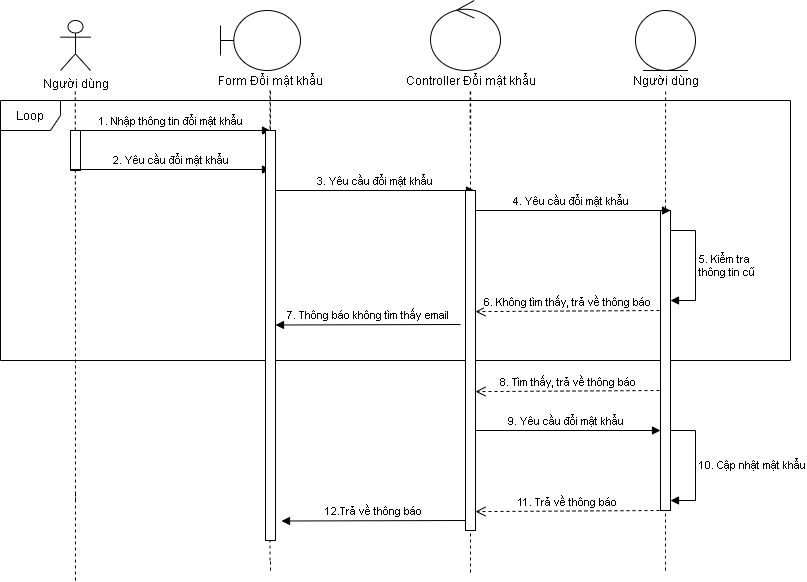

The diagram above was exported from draw.io. Its source (the exported page's mxGraphModel, read from the mxfile embedded in the PNG):
<mxGraphModel dx="868" dy="432" grid="1" gridSize="10" guides="1" tooltips="1" connect="1" arrows="1" fold="1" page="1" pageScale="1" pageWidth="827" pageHeight="1169" math="0" shadow="0">
  <root>
    <mxCell id="0" />
    <mxCell id="1" parent="0" />
    <mxCell id="5c9FKMUlmVbb-fJCRecw-40" value="Loop" style="shape=umlFrame;whiteSpace=wrap;html=1;" parent="1" vertex="1">
      <mxGeometry x="40" y="130" width="790" height="260" as="geometry" />
    </mxCell>
    <mxCell id="5c9FKMUlmVbb-fJCRecw-1" value="Người dùng" style="shape=umlActor;verticalLabelPosition=bottom;verticalAlign=top;html=1;" parent="1" vertex="1">
      <mxGeometry x="100" y="50" width="30" height="50" as="geometry" />
    </mxCell>
    <mxCell id="5c9FKMUlmVbb-fJCRecw-2" value="" style="shape=umlBoundary;whiteSpace=wrap;html=1;" parent="1" vertex="1">
      <mxGeometry x="260" y="40" width="80" height="60" as="geometry" />
    </mxCell>
    <mxCell id="5c9FKMUlmVbb-fJCRecw-3" value="" style="ellipse;shape=umlControl;whiteSpace=wrap;html=1;" parent="1" vertex="1">
      <mxGeometry x="470" y="30" width="70" height="70" as="geometry" />
    </mxCell>
    <mxCell id="5c9FKMUlmVbb-fJCRecw-4" value="Form Đổi mật khẩu" style="text;html=1;align=center;verticalAlign=middle;resizable=0;points=[];autosize=1;" parent="1" vertex="1">
      <mxGeometry x="250" y="100" width="120" height="20" as="geometry" />
    </mxCell>
    <mxCell id="5c9FKMUlmVbb-fJCRecw-5" value="Controller Đổi mật khẩu" style="text;html=1;align=center;verticalAlign=middle;resizable=0;points=[];autosize=1;" parent="1" vertex="1">
      <mxGeometry x="435" y="100" width="150" height="20" as="geometry" />
    </mxCell>
    <mxCell id="5c9FKMUlmVbb-fJCRecw-6" value="" style="endArrow=none;dashed=1;html=1;" parent="1" edge="1">
      <mxGeometry width="50" height="50" relative="1" as="geometry">
        <mxPoint x="115" y="280" as="sourcePoint" />
        <mxPoint x="114.75999999999999" y="120" as="targetPoint" />
      </mxGeometry>
    </mxCell>
    <mxCell id="5c9FKMUlmVbb-fJCRecw-7" value="" style="endArrow=none;dashed=1;html=1;" parent="1" edge="1">
      <mxGeometry width="50" height="50" relative="1" as="geometry">
        <mxPoint x="309.5" y="590" as="sourcePoint" />
        <mxPoint x="309.5" y="120" as="targetPoint" />
      </mxGeometry>
    </mxCell>
    <mxCell id="5c9FKMUlmVbb-fJCRecw-8" value="" style="endArrow=none;dashed=1;html=1;" parent="1" edge="1">
      <mxGeometry width="50" height="50" relative="1" as="geometry">
        <mxPoint x="509.6700000000001" y="160" as="sourcePoint" />
        <mxPoint x="509.6700000000001" y="120" as="targetPoint" />
      </mxGeometry>
    </mxCell>
    <mxCell id="5c9FKMUlmVbb-fJCRecw-9" value="" style="endArrow=none;dashed=1;html=1;" parent="1" edge="1">
      <mxGeometry width="50" height="50" relative="1" as="geometry">
        <mxPoint x="510.1700000000001" y="160" as="sourcePoint" />
        <mxPoint x="510.1700000000001" y="120" as="targetPoint" />
      </mxGeometry>
    </mxCell>
    <mxCell id="5c9FKMUlmVbb-fJCRecw-10" value="" style="endArrow=none;dashed=1;html=1;" parent="1" source="5c9FKMUlmVbb-fJCRecw-36" edge="1">
      <mxGeometry width="50" height="50" relative="1" as="geometry">
        <mxPoint x="310" y="210" as="sourcePoint" />
        <mxPoint x="310" y="120" as="targetPoint" />
      </mxGeometry>
    </mxCell>
    <mxCell id="5c9FKMUlmVbb-fJCRecw-11" value="" style="ellipse;shape=umlEntity;whiteSpace=wrap;html=1;" parent="1" vertex="1">
      <mxGeometry x="675" y="40" width="60" height="60" as="geometry" />
    </mxCell>
    <mxCell id="5c9FKMUlmVbb-fJCRecw-12" value="Người dùng" style="text;html=1;align=center;verticalAlign=middle;resizable=0;points=[];autosize=1;" parent="1" vertex="1">
      <mxGeometry x="665" y="100" width="80" height="20" as="geometry" />
    </mxCell>
    <mxCell id="5c9FKMUlmVbb-fJCRecw-13" value="" style="endArrow=none;dashed=1;html=1;" parent="1" edge="1">
      <mxGeometry width="50" height="50" relative="1" as="geometry">
        <mxPoint x="705.0900000000001" y="160" as="sourcePoint" />
        <mxPoint x="705.0900000000001" y="120" as="targetPoint" />
      </mxGeometry>
    </mxCell>
    <mxCell id="5c9FKMUlmVbb-fJCRecw-14" value="" style="endArrow=none;dashed=1;html=1;" parent="1" source="5c9FKMUlmVbb-fJCRecw-29" edge="1">
      <mxGeometry width="50" height="50" relative="1" as="geometry">
        <mxPoint x="510" y="602" as="sourcePoint" />
        <mxPoint x="510" y="160" as="targetPoint" />
      </mxGeometry>
    </mxCell>
    <mxCell id="5c9FKMUlmVbb-fJCRecw-15" value="" style="endArrow=none;dashed=1;html=1;" parent="1" edge="1">
      <mxGeometry width="50" height="50" relative="1" as="geometry">
        <mxPoint x="705" y="280" as="sourcePoint" />
        <mxPoint x="705" y="160" as="targetPoint" />
        <Array as="points" />
      </mxGeometry>
    </mxCell>
    <mxCell id="5c9FKMUlmVbb-fJCRecw-16" value="" style="endArrow=none;dashed=1;html=1;" parent="1" edge="1">
      <mxGeometry width="50" height="50" relative="1" as="geometry">
        <mxPoint x="310" y="240" as="sourcePoint" />
        <mxPoint x="310" y="200" as="targetPoint" />
      </mxGeometry>
    </mxCell>
    <mxCell id="5c9FKMUlmVbb-fJCRecw-17" value="1. Nhập thông tin đổi mật khẩu" style="html=1;verticalAlign=bottom;endArrow=block;" parent="1" edge="1">
      <mxGeometry width="80" relative="1" as="geometry">
        <mxPoint x="110" y="160" as="sourcePoint" />
        <mxPoint x="310" y="160" as="targetPoint" />
      </mxGeometry>
    </mxCell>
    <mxCell id="5c9FKMUlmVbb-fJCRecw-18" value="" style="html=1;points=[];perimeter=orthogonalPerimeter;" parent="1" vertex="1">
      <mxGeometry x="110" y="160" width="10" height="40" as="geometry" />
    </mxCell>
    <mxCell id="5c9FKMUlmVbb-fJCRecw-19" value="" style="endArrow=none;dashed=1;html=1;" parent="1" edge="1">
      <mxGeometry width="50" height="50" relative="1" as="geometry">
        <mxPoint x="115" y="530" as="sourcePoint" />
        <mxPoint x="115" y="280" as="targetPoint" />
      </mxGeometry>
    </mxCell>
    <mxCell id="5c9FKMUlmVbb-fJCRecw-20" value="" style="endArrow=none;dashed=1;html=1;" parent="1" edge="1">
      <mxGeometry width="50" height="50" relative="1" as="geometry">
        <mxPoint x="310" y="600" as="sourcePoint" />
        <mxPoint x="310" y="590" as="targetPoint" />
      </mxGeometry>
    </mxCell>
    <mxCell id="5c9FKMUlmVbb-fJCRecw-21" value="" style="endArrow=none;dashed=1;html=1;" parent="1" edge="1">
      <mxGeometry width="50" height="50" relative="1" as="geometry">
        <mxPoint x="510" y="600" as="sourcePoint" />
        <mxPoint x="510" y="600" as="targetPoint" />
      </mxGeometry>
    </mxCell>
    <mxCell id="5c9FKMUlmVbb-fJCRecw-22" value="" style="endArrow=none;dashed=1;html=1;" parent="1" edge="1">
      <mxGeometry width="50" height="50" relative="1" as="geometry">
        <mxPoint x="705" y="600" as="sourcePoint" />
        <mxPoint x="705" y="280" as="targetPoint" />
        <Array as="points">
          <mxPoint x="705" y="590" />
          <mxPoint x="705" y="300" />
        </Array>
      </mxGeometry>
    </mxCell>
    <mxCell id="5c9FKMUlmVbb-fJCRecw-23" value="" style="endArrow=none;dashed=1;html=1;" parent="1" target="5c9FKMUlmVbb-fJCRecw-36" edge="1">
      <mxGeometry width="50" height="50" relative="1" as="geometry">
        <mxPoint x="310" y="210" as="sourcePoint" />
        <mxPoint x="310" y="120" as="targetPoint" />
      </mxGeometry>
    </mxCell>
    <mxCell id="5c9FKMUlmVbb-fJCRecw-24" value="2. Yêu cầu đổi mật khẩu" style="html=1;verticalAlign=bottom;endArrow=block;" parent="1" edge="1">
      <mxGeometry width="80" relative="1" as="geometry">
        <mxPoint x="110" y="199" as="sourcePoint" />
        <mxPoint x="310" y="199" as="targetPoint" />
      </mxGeometry>
    </mxCell>
    <mxCell id="5c9FKMUlmVbb-fJCRecw-25" value="3. Yêu cầu đổi mật khẩu" style="html=1;verticalAlign=bottom;endArrow=block;" parent="1" edge="1">
      <mxGeometry width="80" relative="1" as="geometry">
        <mxPoint x="314" y="220" as="sourcePoint" />
        <mxPoint x="514" y="220" as="targetPoint" />
      </mxGeometry>
    </mxCell>
    <mxCell id="5c9FKMUlmVbb-fJCRecw-26" value="" style="endArrow=none;dashed=1;html=1;" parent="1" target="5c9FKMUlmVbb-fJCRecw-29" edge="1">
      <mxGeometry width="50" height="50" relative="1" as="geometry">
        <mxPoint x="510" y="602" as="sourcePoint" />
        <mxPoint x="510" y="160" as="targetPoint" />
      </mxGeometry>
    </mxCell>
    <mxCell id="5c9FKMUlmVbb-fJCRecw-27" value="" style="html=1;points=[];perimeter=orthogonalPerimeter;" parent="1" vertex="1">
      <mxGeometry x="700" y="240" width="10" height="300" as="geometry" />
    </mxCell>
    <mxCell id="5c9FKMUlmVbb-fJCRecw-28" value="4. Yêu cầu đổi mật khẩu" style="html=1;verticalAlign=bottom;endArrow=block;" parent="1" edge="1">
      <mxGeometry width="80" relative="1" as="geometry">
        <mxPoint x="510" y="240" as="sourcePoint" />
        <mxPoint x="710" y="240" as="targetPoint" />
      </mxGeometry>
    </mxCell>
    <mxCell id="5c9FKMUlmVbb-fJCRecw-30" value="5. Kiểm tra&amp;nbsp;&lt;br&gt;thông tin cũ" style="edgeStyle=orthogonalEdgeStyle;html=1;align=left;spacingLeft=2;endArrow=block;rounded=0;" parent="1" edge="1">
      <mxGeometry relative="1" as="geometry">
        <mxPoint x="710" y="260" as="sourcePoint" />
        <Array as="points">
          <mxPoint x="735" y="260" />
        </Array>
        <mxPoint x="710" y="330" as="targetPoint" />
      </mxGeometry>
    </mxCell>
    <mxCell id="5c9FKMUlmVbb-fJCRecw-31" value="6. Không tìm thấy, trả về thông báo" style="html=1;verticalAlign=bottom;endArrow=open;dashed=1;endSize=8;entryX=1.1;entryY=0.415;entryDx=0;entryDy=0;entryPerimeter=0;" parent="1" edge="1">
      <mxGeometry relative="1" as="geometry">
        <mxPoint x="699" y="340" as="sourcePoint" />
        <mxPoint x="515" y="341.1" as="targetPoint" />
      </mxGeometry>
    </mxCell>
    <mxCell id="5c9FKMUlmVbb-fJCRecw-32" value="7. Thông báo không tìm thấy email" style="html=1;verticalAlign=bottom;endArrow=block;" parent="1" edge="1">
      <mxGeometry width="80" relative="1" as="geometry">
        <mxPoint x="500" y="354" as="sourcePoint" />
        <mxPoint x="315" y="354.4999999999999" as="targetPoint" />
      </mxGeometry>
    </mxCell>
    <mxCell id="5c9FKMUlmVbb-fJCRecw-33" value="8. Tìm thấy, trả về thông báo" style="html=1;verticalAlign=bottom;endArrow=open;dashed=1;endSize=8;entryX=1.1;entryY=0.415;entryDx=0;entryDy=0;entryPerimeter=0;" parent="1" edge="1">
      <mxGeometry relative="1" as="geometry">
        <mxPoint x="699" y="420" as="sourcePoint" />
        <mxPoint x="515" y="421.1" as="targetPoint" />
      </mxGeometry>
    </mxCell>
    <mxCell id="5c9FKMUlmVbb-fJCRecw-34" value="12.Trả về thông báo" style="html=1;verticalAlign=bottom;endArrow=block;" parent="1" edge="1">
      <mxGeometry width="80" relative="1" as="geometry">
        <mxPoint x="506" y="550" as="sourcePoint" />
        <mxPoint x="321" y="550.4999999999999" as="targetPoint" />
      </mxGeometry>
    </mxCell>
    <mxCell id="5c9FKMUlmVbb-fJCRecw-35" value="" style="endArrow=none;dashed=1;html=1;" parent="1" edge="1">
      <mxGeometry width="50" height="50" relative="1" as="geometry">
        <mxPoint x="115" y="610" as="sourcePoint" />
        <mxPoint x="115" y="520" as="targetPoint" />
      </mxGeometry>
    </mxCell>
    <mxCell id="5c9FKMUlmVbb-fJCRecw-36" value="" style="html=1;points=[];perimeter=orthogonalPerimeter;" parent="1" vertex="1">
      <mxGeometry x="305" y="160" width="10" height="410" as="geometry" />
    </mxCell>
    <mxCell id="5c9FKMUlmVbb-fJCRecw-37" value="9. Yêu cầu đổi mật khẩu" style="html=1;verticalAlign=bottom;endArrow=block;" parent="1" edge="1">
      <mxGeometry width="80" relative="1" as="geometry">
        <mxPoint x="510" y="460" as="sourcePoint" />
        <mxPoint x="700" y="460" as="targetPoint" />
      </mxGeometry>
    </mxCell>
    <mxCell id="5c9FKMUlmVbb-fJCRecw-29" value="" style="html=1;points=[];perimeter=orthogonalPerimeter;" parent="1" vertex="1">
      <mxGeometry x="505" y="220" width="10" height="340" as="geometry" />
    </mxCell>
    <mxCell id="5c9FKMUlmVbb-fJCRecw-38" value="10. Cập nhật mật khẩu" style="edgeStyle=orthogonalEdgeStyle;html=1;align=left;spacingLeft=2;endArrow=block;rounded=0;" parent="1" edge="1">
      <mxGeometry relative="1" as="geometry">
        <mxPoint x="710" y="460" as="sourcePoint" />
        <Array as="points">
          <mxPoint x="735" y="460" />
        </Array>
        <mxPoint x="710" y="530" as="targetPoint" />
      </mxGeometry>
    </mxCell>
    <mxCell id="5c9FKMUlmVbb-fJCRecw-39" value="11. Trả về thông báo" style="html=1;verticalAlign=bottom;endArrow=open;dashed=1;endSize=8;entryX=1.1;entryY=0.415;entryDx=0;entryDy=0;entryPerimeter=0;" parent="1" edge="1">
      <mxGeometry relative="1" as="geometry">
        <mxPoint x="699" y="540" as="sourcePoint" />
        <mxPoint x="515" y="541.1" as="targetPoint" />
      </mxGeometry>
    </mxCell>
  </root>
</mxGraphModel>